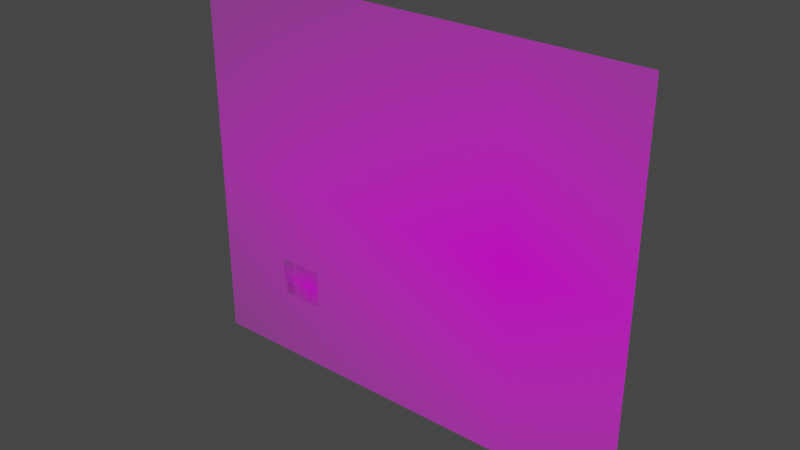 # Source: Robot_Part_Models_-_Basic_Separated.blend  (saved by Blender 2.93.21; exported with 4.5.12 LTS)
import bpy
from mathutils import Matrix  # noqa: F401  (used for matrix-valued properties, if any)

bpy.ops.wm.read_factory_settings(use_empty=True)
scene = bpy.context.scene
scene.name = 'Scene'

# ---- collections
col_collection = bpy.data.collections.new('Collection'); scene.collection.children.link(col_collection)
col_parts = bpy.data.collections.new('Parts'); scene.collection.children.link(col_parts)

# ---- images (referenced by path relative to the original .blend; pixels are not part of the script)
import os
ASSET_DIR = os.environ.get("B2B_ASSET_DIR", "")  # directory of the original .blend (textures are referenced by path, not embedded)
HERE = os.path.dirname(os.path.abspath(__file__))  # packed textures are extracted next to this script under _unpacked/

def load_image(name, relpath, width, height, colorspace="sRGB"):
    """Load a texture the original file referenced (path relative to the .blend, or extracted next to this script)."""
    p = next((c for c in (os.path.join(HERE, relpath), os.path.join(ASSET_DIR, relpath)) if relpath and os.path.exists(c)), "")
    if p:
        img = bpy.data.images.load(p, check_existing=True)
        img.name = name
    else:  # same state as the original file: an image datablock whose file is absent (Cycles renders it pink)
        img = bpy.data.images.new(name, width, height)
        img.source = "FILE"
        img.filepath = "//" + (relpath or name)
    img.colorspace_settings.name = colorspace
    return img
img_robots_parts_png = load_image('Robots parts.png', 'Robots parts.png', 1024, 1024, 'sRGB')

# ---- materials (node trees are filled in below, after node groups)
mat_robots_parts = bpy.data.materials.new('Robots parts')
mat_robots_parts.surface_render_method = 'BLENDED'
mat_robots_parts.blend_method = 'BLEND'
mat_robots_parts.use_transparent_shadow = False

# ---- material node trees
mat_robots_parts.use_nodes = True; mat_robots_parts.node_tree.nodes.clear()
_N = mat_robots_parts.node_tree.nodes; _L = mat_robots_parts.node_tree.links
n0 = _N.new('ShaderNodeOutputMaterial'); n0.name = 'Material Output'; n0.location = (300, 300)
n1 = _N.new('ShaderNodeTexImage'); n1.name = 'Image Texture'; n1.location = (-200, 300)
n1.image = img_robots_parts_png
n1.extension = 'CLIP'
n2 = _N.new('ShaderNodeBsdfPrincipled'); n2.name = 'Principled BSDF'; n2.location = (0, 300)
n2.distribution = 'GGX'
n2.subsurface_method = 'BURLEY'
n2.inputs[3].default_value = 1.45
n2.inputs[27].default_value = (0.0, 0.0, 0.0, 1.0)
n2.inputs[28].default_value = 1.0
_L.new(n1.outputs[0], n2.inputs[0])
_L.new(n1.outputs[1], n2.inputs[4])
_L.new(n2.outputs[0], n0.inputs[0])
n0.is_active_output = True

# ---- world
world_world = bpy.data.worlds.new('World'); scene.world = world_world
world_world.use_nodes = True; world_world.node_tree.nodes.clear()
_N = world_world.node_tree.nodes; _L = world_world.node_tree.links
n0 = _N.new('ShaderNodeOutputWorld'); n0.name = 'World Output'; n0.location = (300, 300)
n1 = _N.new('ShaderNodeBackground'); n1.name = 'Background'; n1.location = (10, 300)
n1.inputs[0].default_value = (0.05088, 0.05088, 0.05088, 1.0)
_L.new(n1.outputs[0], n0.inputs[0])
n0.is_active_output = True
world_world.color = (0.05088, 0.05088, 0.05088)
world_world.use_sun_shadow = False
world_world.sun_shadow_jitter_overblur = 0.0

# ---- meshes
me_robots_parts = bpy.data.meshes.new('Robots parts')
me_robots_parts.from_pydata([(-0.9874, -0.898, -5.634e-08), (-0.9874, 3.476, -5.634e-08), (4.205, -0.898, -5.634e-08), (4.205, 3.476, -5.634e-08)], [], [(0, 2, 3, 1)])
_uv = me_robots_parts.uv_layers.new(name='UVMap')
_uv.uv.foreach_set('vector', [0.0, 0.0, 0.6677, 0.0, 0.6677, 1.0, 0.0, 1.0])
me_robots_parts.materials.append(mat_robots_parts)
me_robots_parts.use_remesh_fix_poles = True
me_robots_parts.use_remesh_preserve_attributes = False
me_robots_parts.update()
me_plane = bpy.data.meshes.new('Plane')
me_plane.from_pydata([(-1.0, -1.0, 0.0), (-0.06, -1.0, 0.0), (-1.0, 1.0, 0.0), (-0.06, 1.0, 0.0)], [], [(0, 1, 3, 2)])
_uv = me_plane.uv_layers.new(name='UVMap')
_uv.uv.foreach_set('vector', [0.0, 0.0, 1.0, 0.0, 1.0, 1.0, 0.0, 1.0])
me_plane.use_remesh_fix_poles = True
me_plane.use_remesh_preserve_attributes = False
me_plane.update()
me_robots_parts_001 = bpy.data.meshes.new('Robots parts.001')
me_robots_parts_001.from_pydata([(-0.08684, 0.3077, -2.966e-08), (0.4324, -0.1237, -2.966e-08), (0.4324, 0.3077, -2.966e-08), (0.4304, 0.04803, -2.959e-08), (0.4324, -0.1176, -2.966e-08), (-0.04751, 0.3077, -2.966e-08), (-0.02349, 0.3077, -2.966e-08), (0.4324, -0.1198, -2.966e-08), (0.4304, 0.05183, -2.959e-08), (-0.0888, 0.05183, -2.959e-08), (-0.04757, 0.05183, -2.959e-08), (-0.02393, 0.05183, -2.959e-08), (-0.08176, 0.3077, -2.966e-08), (-0.08372, 0.05183, -2.959e-08), (-0.07553, 0.3077, -2.966e-08), (-0.07749, 0.05183, -2.959e-08), (0.1097, -0.1237, -2.966e-08), (0.108, 0.3077, -2.966e-08), (0.1092, 0.04803, -2.959e-08), (0.1097, -0.1176, -2.966e-08), (0.1097, -0.1198, -2.966e-08), (0.1075, 0.05183, -2.959e-08), (0.07604, 0.3077, -2.966e-08), (0.07546, 0.05183, -2.959e-08), (0.4305, 0.0381, -2.96e-08), (0.1092, 0.0381, -2.96e-08), (0.4323, -0.1075, -2.965e-08), (0.1097, -0.1075, -2.965e-08), (-0.08881, -0.1243, -2.194e-08), (0.4313, 0.1643, -2.962e-08), (-0.04754, 0.1643, -2.962e-08), (-0.02374, 0.1643, -2.962e-08), (-0.08794, 0.1643, -2.962e-08), (-0.08286, 0.1643, -2.962e-08), (-0.07663, 0.1643, -2.962e-08), (0.1077, 0.1643, -2.962e-08), (0.07571, 0.1643, -2.962e-08)], [(9, 28), (16, 28)], [(35, 29, 2, 17), (25, 24, 3, 18), (20, 7, 4, 19), (34, 30, 5, 14), (30, 31, 6, 5), (16, 1, 7, 20), (18, 3, 8, 21), (32, 33, 12, 0), (33, 34, 14, 12), (31, 36, 22, 6), (27, 26, 24, 25), (19, 4, 26, 27), (11, 23, 36, 31), (23, 21, 35, 36), (13, 15, 34, 33), (9, 13, 33, 32), (15, 10, 30, 34), (21, 8, 29, 35)])
_uv = me_robots_parts_001.uv_layers.new(name='UVMap')
_uv.uv.foreach_set('vector', [0.2502, 0.6585, 0.6662, 0.6585, 0.6676, 0.9863, 0.2505, 0.9863, 0.2521, 0.37, 0.6652, 0.37, 0.6651, 0.3927, 0.2521, 0.3927, 0.2527, 0.009089, 0.6677, 0.009089, 0.6677, 0.01398, 0.2527, 0.01398, 0.01308, 0.6585, 0.05049, 0.6585, 0.05053, 0.9863, 0.01449, 0.9863, 0.05049, 0.6585, 0.0811, 0.6585, 0.08142, 0.9863, 0.05053, 0.9863, 0.2527, 5.93e-10, 0.6677, 0.0, 0.6677, 0.009089, 0.2527, 0.009089, 0.2521, 0.3927, 0.6651, 0.3927, 0.6651, 0.4014, 0.2499, 0.4014, -0.001472, 0.6585, 0.005072, 0.6585, 0.006484, 0.9863, -5.886e-05, 0.9863, 0.005072, 0.6585, 0.01308, 0.6585, 0.01449, 0.9863, 0.006484, 0.9863, 0.0811, 0.6585, 0.209, 0.6585, 0.2094, 0.9863, 0.08142, 0.9863, 0.2526, 0.03712, 0.6675, 0.03712, 0.6652, 0.37, 0.2521, 0.37, 0.2527, 0.01398, 0.6677, 0.01398, 0.6675, 0.03712, 0.2526, 0.03712, 0.08085, 0.4014, 0.2087, 0.4014, 0.209, 0.6585, 0.0811, 0.6585, 0.2087, 0.4014, 0.2499, 0.4014, 0.2502, 0.6585, 0.209, 0.6585, 0.003964, 0.4014, 0.01197, 0.4014, 0.01308, 0.6585, 0.005072, 0.6585, -0.00258, 0.4014, 0.003964, 0.4014, 0.005072, 0.6585, -0.001472, 0.6585, 0.01197, 0.4014, 0.05045, 0.4014, 0.05049, 0.6585, 0.01308, 0.6585, 0.2499, 0.4014, 0.6651, 0.4014, 0.6662, 0.6585, 0.2502, 0.6585])
me_robots_parts_001.materials.append(mat_robots_parts)
me_robots_parts_001.use_remesh_fix_poles = True
me_robots_parts_001.use_remesh_preserve_attributes = False
me_robots_parts_001.update()
me_robots_parts_005 = bpy.data.meshes.new('Robots parts.005')
me_robots_parts_005.from_pydata([(-0.01656, 0.02957, -2.151e-08), (-0.01583, 0.0406, -2.151e-08), (0.01543, 0.02881, -2.151e-08), (-0.01242, 0.0511, -2.151e-08), (-0.006872, 0.07095, -2.152e-08), (-0.003767, 0.09127, -2.152e-08), (-0.003109, 0.1169, -2.153e-08), (-0.00104, 0.1191, -2.153e-08), (0.001594, 0.1189, -2.153e-08), (0.00357, 0.1158, -2.153e-08), (0.00959, 0.08459, -2.152e-08), (0.01288, 0.05994, -2.152e-08), (0.01538, -0.0001758, -2.15e-08), (-0.01662, 0.00147, -2.15e-08), (0.01437, -0.009818, -2.15e-08), (0.01139, -0.01452, -2.15e-08), (0.007471, -0.0164, -2.15e-08), (0.003081, -0.01789, -2.15e-08), (-0.003347, -0.01813, -2.15e-08), (-0.007502, -0.01664, -2.15e-08), (-0.01213, -0.01413, -2.15e-08), (-0.01518, -0.009974, -2.15e-08)], [], [(13, 21, 20, 19, 18, 17, 16, 15, 14, 12, 2, 11, 10, 9, 8, 7, 6, 5, 4, 3, 1, 0)])
_uv = me_robots_parts_005.uv_layers.new(name='UVMap')
_uv.uv.foreach_set('vector', [0.2091, 0.7113, 0.2109, 0.6851, 0.2148, 0.6756, 0.2208, 0.6699, 0.2261, 0.6664, 0.2344, 0.667, 0.24, 0.6704, 0.2451, 0.6747, 0.2489, 0.6854, 0.2502, 0.7075, 0.2503, 0.7737, 0.247, 0.8449, 0.2428, 0.9013, 0.235, 0.9727, 0.2325, 0.9798, 0.2291, 0.9802, 0.2264, 0.9753, 0.2256, 0.9165, 0.2216, 0.8701, 0.2145, 0.8247, 0.2101, 0.8007, 0.2091, 0.7755])
me_robots_parts_005.materials.append(mat_robots_parts)
me_robots_parts_005.use_remesh_fix_poles = True
me_robots_parts_005.use_remesh_preserve_attributes = False
me_robots_parts_005.update()
me_robots_parts_002 = bpy.data.meshes.new('Robots parts.002')
me_robots_parts_002.from_pydata([(-0.03592, 0.01355, -2.966e-08), (-0.03592, -0.08296, -2.966e-08), (0.05993, 0.01355, -2.966e-08), (0.05993, -0.08296, -2.966e-08)], [], [(1, 3, 2, 0)])
_uv = me_robots_parts_002.uv_layers.new(name='UVMap')
_uv.uv.foreach_set('vector', [0.06543, 0.09322, 0.1887, 0.09322, 0.1887, 0.3139, 0.06543, 0.3139])
me_robots_parts_002.materials.append(mat_robots_parts)
me_robots_parts_002.use_remesh_fix_poles = True
me_robots_parts_002.use_remesh_preserve_attributes = False
me_robots_parts_002.update()
me_robots_parts_003 = bpy.data.meshes.new('Robots parts.003')
me_robots_parts_003.from_pydata([(-0.03795, 0.04803, -2.959e-08), (-0.03592, -0.1176, -2.966e-08), (0.0579, 0.04803, -2.959e-08), (0.05993, -0.1176, -2.966e-08), (-0.03783, 0.0381, -2.96e-08), (0.05802, 0.0381, -2.96e-08), (-0.03604, -0.1075, -2.965e-08), (0.05981, -0.1075, -2.965e-08), (-0.0519, 0.0381, -2.96e-08), (-0.04456, 0.05069, -2.959e-08), (-0.0493, 0.04803, -2.959e-08), (-0.07661, -0.02563, -2.962e-08), (-0.0519, 0.04526, -2.959e-08), (-0.08274, -0.03411, -2.962e-08), (-0.07638, -0.04429, -2.963e-08), (-0.08063, -0.02987, -2.962e-08), (-0.08058, -0.03961, -2.963e-08), (-0.04676, -0.1198, -2.966e-08), (-0.05133, -0.1075, -2.965e-08), (-0.0497, -0.1176, -2.966e-08), (-0.0514, -0.1151, -2.966e-08), (0.07579, -0.1075, -2.965e-08), (0.06543, -0.1198, -2.966e-08), (0.07371, -0.1176, -2.966e-08), (0.07575, -0.1145, -2.966e-08), (0.0756, 0.0381, -2.96e-08), (0.1007, -0.04452, -2.963e-08), (0.1006, -0.02504, -2.962e-08), (0.1062, -0.03763, -2.963e-08), (0.07364, 0.04803, -2.959e-08), (0.0756, 0.04517, -2.959e-08), (0.06981, 0.05069, -2.959e-08), (0.06204, 0.04803, -2.959e-08), (0.06582, 0.05069, -2.959e-08), (0.1062, -0.03176, -2.962e-08)], [], [(6, 1, 3, 7), (5, 25, 30, 29, 32, 2), (7, 21, 26, 27, 25, 5), (0, 4, 5, 2), (3, 23, 24, 21, 7), (4, 6, 7, 5), (33, 32, 29, 31), (10, 12, 8, 4, 0), (9, 10, 0), (11, 15, 13, 16, 14), (14, 18, 6, 4, 8, 11), (18, 20, 19, 1, 6), (19, 17, 1), (3, 22, 23), (28, 34, 27, 26)])
_uv = me_robots_parts_003.uv_layers.new(name='UVMap')
_uv.uv.foreach_set('vector', [0.06527, 0.03712, 0.06543, 0.01398, 0.1887, 0.01398, 0.1885, 0.03712, 0.1862, 0.37, 0.2088, 0.37, 0.2088, 0.3862, 0.2063, 0.3927, 0.1914, 0.3927, 0.1861, 0.3927, 0.1885, 0.03712, 0.2091, 0.03712, 0.2411, 0.1811, 0.241, 0.2256, 0.2088, 0.37, 0.1862, 0.37, 0.06282, 0.3927, 0.06297, 0.37, 0.1862, 0.37, 0.1861, 0.3927, 0.1887, 0.01398, 0.2064, 0.01398, 0.209, 0.02115, 0.2091, 0.03712, 0.1885, 0.03712, 0.06297, 0.37, 0.06527, 0.03712, 0.1885, 0.03712, 0.1862, 0.37, 0.1963, 0.3988, 0.1914, 0.3927, 0.2063, 0.3927, 0.2014, 0.3988, 0.04822, 0.3927, 0.04489, 0.3864, 0.04489, 0.37, 0.06297, 0.37, 0.06282, 0.3927, 0.05432, 0.3988, 0.04822, 0.3927, 0.06282, 0.3927, 0.0131, 0.2243, 0.007932, 0.2146, 0.005224, 0.2049, 0.008002, 0.1923, 0.01339, 0.1816, 0.01339, 0.1816, 0.04561, 0.03712, 0.06527, 0.03712, 0.06297, 0.37, 0.04489, 0.37, 0.0131, 0.2243, 0.04561, 0.03712, 0.04553, 0.01981, 0.04771, 0.01398, 0.06543, 0.01398, 0.06527, 0.03712, 0.04771, 0.01398, 0.05149, 0.009089, 0.06543, 0.01398, 0.1887, 0.01398, 0.1958, 0.009089, 0.2064, 0.01398, 0.2482, 0.1969, 0.2482, 0.2103, 0.241, 0.2256, 0.2411, 0.1811])
me_robots_parts_003.materials.append(mat_robots_parts)
me_robots_parts_003.use_remesh_fix_poles = True
me_robots_parts_003.use_remesh_preserve_attributes = False
me_robots_parts_003.update()
me_robots_parts_004 = bpy.data.meshes.new('Robots parts.004')
me_robots_parts_004.from_pydata([(-0.04756, 0.08171, -2.96e-08), (-0.03321, 0.05183, -2.959e-08), (-0.04755, 0.1307, -2.961e-08), (-0.03758, 0.1643, -2.962e-08), (-0.0238, 0.1305, -2.961e-08), (-0.04624, 0.1552, -2.962e-08), (-0.04531, 0.1583, -2.962e-08), (-0.04379, 0.1608, -2.962e-08), (-0.04112, 0.163, -2.962e-08), (-0.0304, 0.1629, -2.962e-08), (-0.02751, 0.1607, -2.962e-08), (-0.02582, 0.1577, -2.962e-08), (-0.02539, 0.1548, -2.962e-08), (-0.03352, 0.1643, -2.962e-08), (-0.02388, 0.08166, -2.96e-08), (-0.02559, 0.05895, -2.959e-08), (-0.02744, 0.05585, -2.959e-08), (-0.03038, 0.05335, -2.959e-08), (-0.04181, 0.0534, -2.959e-08), (-0.04426, 0.05602, -2.959e-08), (-0.0459, 0.05928, -2.959e-08), (-0.03892, 0.05183, -2.959e-08)], [], [(18, 21, 1, 17, 16, 15, 14, 4, 12, 11, 10, 9, 13, 3, 8, 7, 6, 5, 2, 0, 20, 19)])
_uv = me_robots_parts_004.uv_layers.new(name='UVMap')
_uv.uv.foreach_set('vector', [0.05785, 0.405, 0.06157, 0.4014, 0.06891, 0.4014, 0.07255, 0.4049, 0.07633, 0.4106, 0.07871, 0.4177, 0.08091, 0.4696, 0.08102, 0.5811, 0.07897, 0.6368, 0.07841, 0.6435, 0.07624, 0.6503, 0.07253, 0.6553, 0.06851, 0.6585, 0.06329, 0.6585, 0.05874, 0.6556, 0.05531, 0.6506, 0.05335, 0.6449, 0.05216, 0.6376, 0.05048, 0.5818, 0.05046, 0.4697, 0.0526, 0.4184, 0.0547, 0.411])
me_robots_parts_004.materials.append(mat_robots_parts)
me_robots_parts_004.use_remesh_fix_poles = True
me_robots_parts_004.use_remesh_preserve_attributes = False
me_robots_parts_004.update()

# ---- objects
ob_robots_parts = bpy.data.objects.new('Robots parts', me_robots_parts)
ob_measuring_plane = bpy.data.objects.new('Measuring PLane', me_plane)
ob_robots_parts_001 = bpy.data.objects.new('Robots parts.001', me_robots_parts_001)
ob_tibia = bpy.data.objects.new('Tibia', me_robots_parts_005)
ob_top_grill = bpy.data.objects.new('Top Grill', me_robots_parts_002)
ob_body_plate = bpy.data.objects.new('Body Plate', me_robots_parts_003)
ob_femur = bpy.data.objects.new('Femur', me_robots_parts_004)

# ---- transforms, parenting, visibility, modifiers, constraints
ob_robots_parts.location = (-0.13, 0.0, 0.11)
ob_robots_parts.rotation_euler = (1.571, -0.0, 0.0)
ob_robots_parts.scale = (0.9828, 0.9828, 0.9828)
ob_robots_parts.lock_scale = (True, True, True)
ob_robots_parts.hide_select = True
ob_measuring_plane.location = (0.4, -0.1, -0.4)
ob_measuring_plane.rotation_euler = (1.571, -0.0, 0.0)
ob_measuring_plane.scale = (1.0, 0.1021, 1.0)
ob_measuring_plane.hide_select = True
ob_measuring_plane.hide_render = True
ob_robots_parts_001.location = (-0.13, 0.0, 0.11)
ob_robots_parts_001.rotation_euler = (1.571, -0.0, 0.0)
ob_robots_parts_001.scale = (0.9828, 0.9828, 0.9828)
ob_robots_parts_001.lock_scale = (True, True, True)
ob_tibia.location = (-0.13, 0.0, 0.11)
ob_tibia.rotation_euler = (1.571, -0.0, 0.0)
ob_tibia.scale = (0.9828, 0.9828, 0.9828)
ob_tibia.lock_scale = (True, True, True)
ob_top_grill.location = (-0.13, 0.0, 0.11)
ob_top_grill.rotation_euler = (1.571, -0.0, 0.0)
ob_top_grill.scale = (0.9828, 0.9828, 0.9828)
ob_top_grill.lock_scale = (True, True, True)
ob_body_plate.location = (-0.13, 0.0, 0.11)
ob_body_plate.rotation_euler = (1.571, -0.0, 0.0)
ob_body_plate.scale = (0.9828, 0.9828, 0.9828)
ob_body_plate.lock_scale = (True, True, True)
ob_femur.location = (-0.13, 0.0, 0.11)
ob_femur.rotation_euler = (1.571, -0.0, 0.0)
ob_femur.scale = (0.9828, 0.9828, 0.9828)
ob_femur.lock_scale = (True, True, True)

# ---- collection membership
col_collection.objects.link(ob_robots_parts)
col_collection.objects.link(ob_measuring_plane)
col_collection.objects.link(ob_robots_parts_001)
col_parts.objects.link(ob_tibia)
col_parts.objects.link(ob_top_grill)
col_parts.objects.link(ob_body_plate)
col_parts.objects.link(ob_femur)

# ---- scene / render settings (as saved in the file)
scene.frame_start = 1; scene.frame_end = 250; scene.frame_set(1)
scene.render.engine = 'BLENDER_EEVEE_NEXT'
scene.cycles.use_denoising = False
scene.cycles.samples = 128
scene.cycles.sampling_pattern = 'TABULATED_SOBOL'
scene.cycles.use_adaptive_sampling = False
scene.cycles.use_light_tree = False
scene.view_settings.view_transform = 'Filmic'
bpy.context.view_layer.update()

# ---- added for rendering (the .blend has no active camera and no usable light): camera, sun
cam_auto = bpy.data.cameras.new('AutoCamera')
cam_auto.lens = 50.0
cam_auto.sensor_width = 36.0
cam_auto.clip_end = 1000.0
ob_auto_camera = bpy.data.objects.new('AutoCamera', cam_auto)
scene.collection.objects.link(ob_auto_camera)
ob_auto_camera.location = (7.62412, -7.40782, 6.31537)
ob_auto_camera.rotation_euler = (1.09748, -7.21219e-08, 0.694738)
scene.camera = ob_auto_camera
light_auto_sun = bpy.data.lights.new('AutoSun', 'SUN')
light_auto_sun.energy = 3.0
light_auto_sun.angle = 0.0523599
ob_auto_sun = bpy.data.objects.new('AutoSun', light_auto_sun)
scene.collection.objects.link(ob_auto_sun)
ob_auto_sun.rotation_euler = (0.872665, 0.174533, 0.523599)
bpy.context.view_layer.update()
